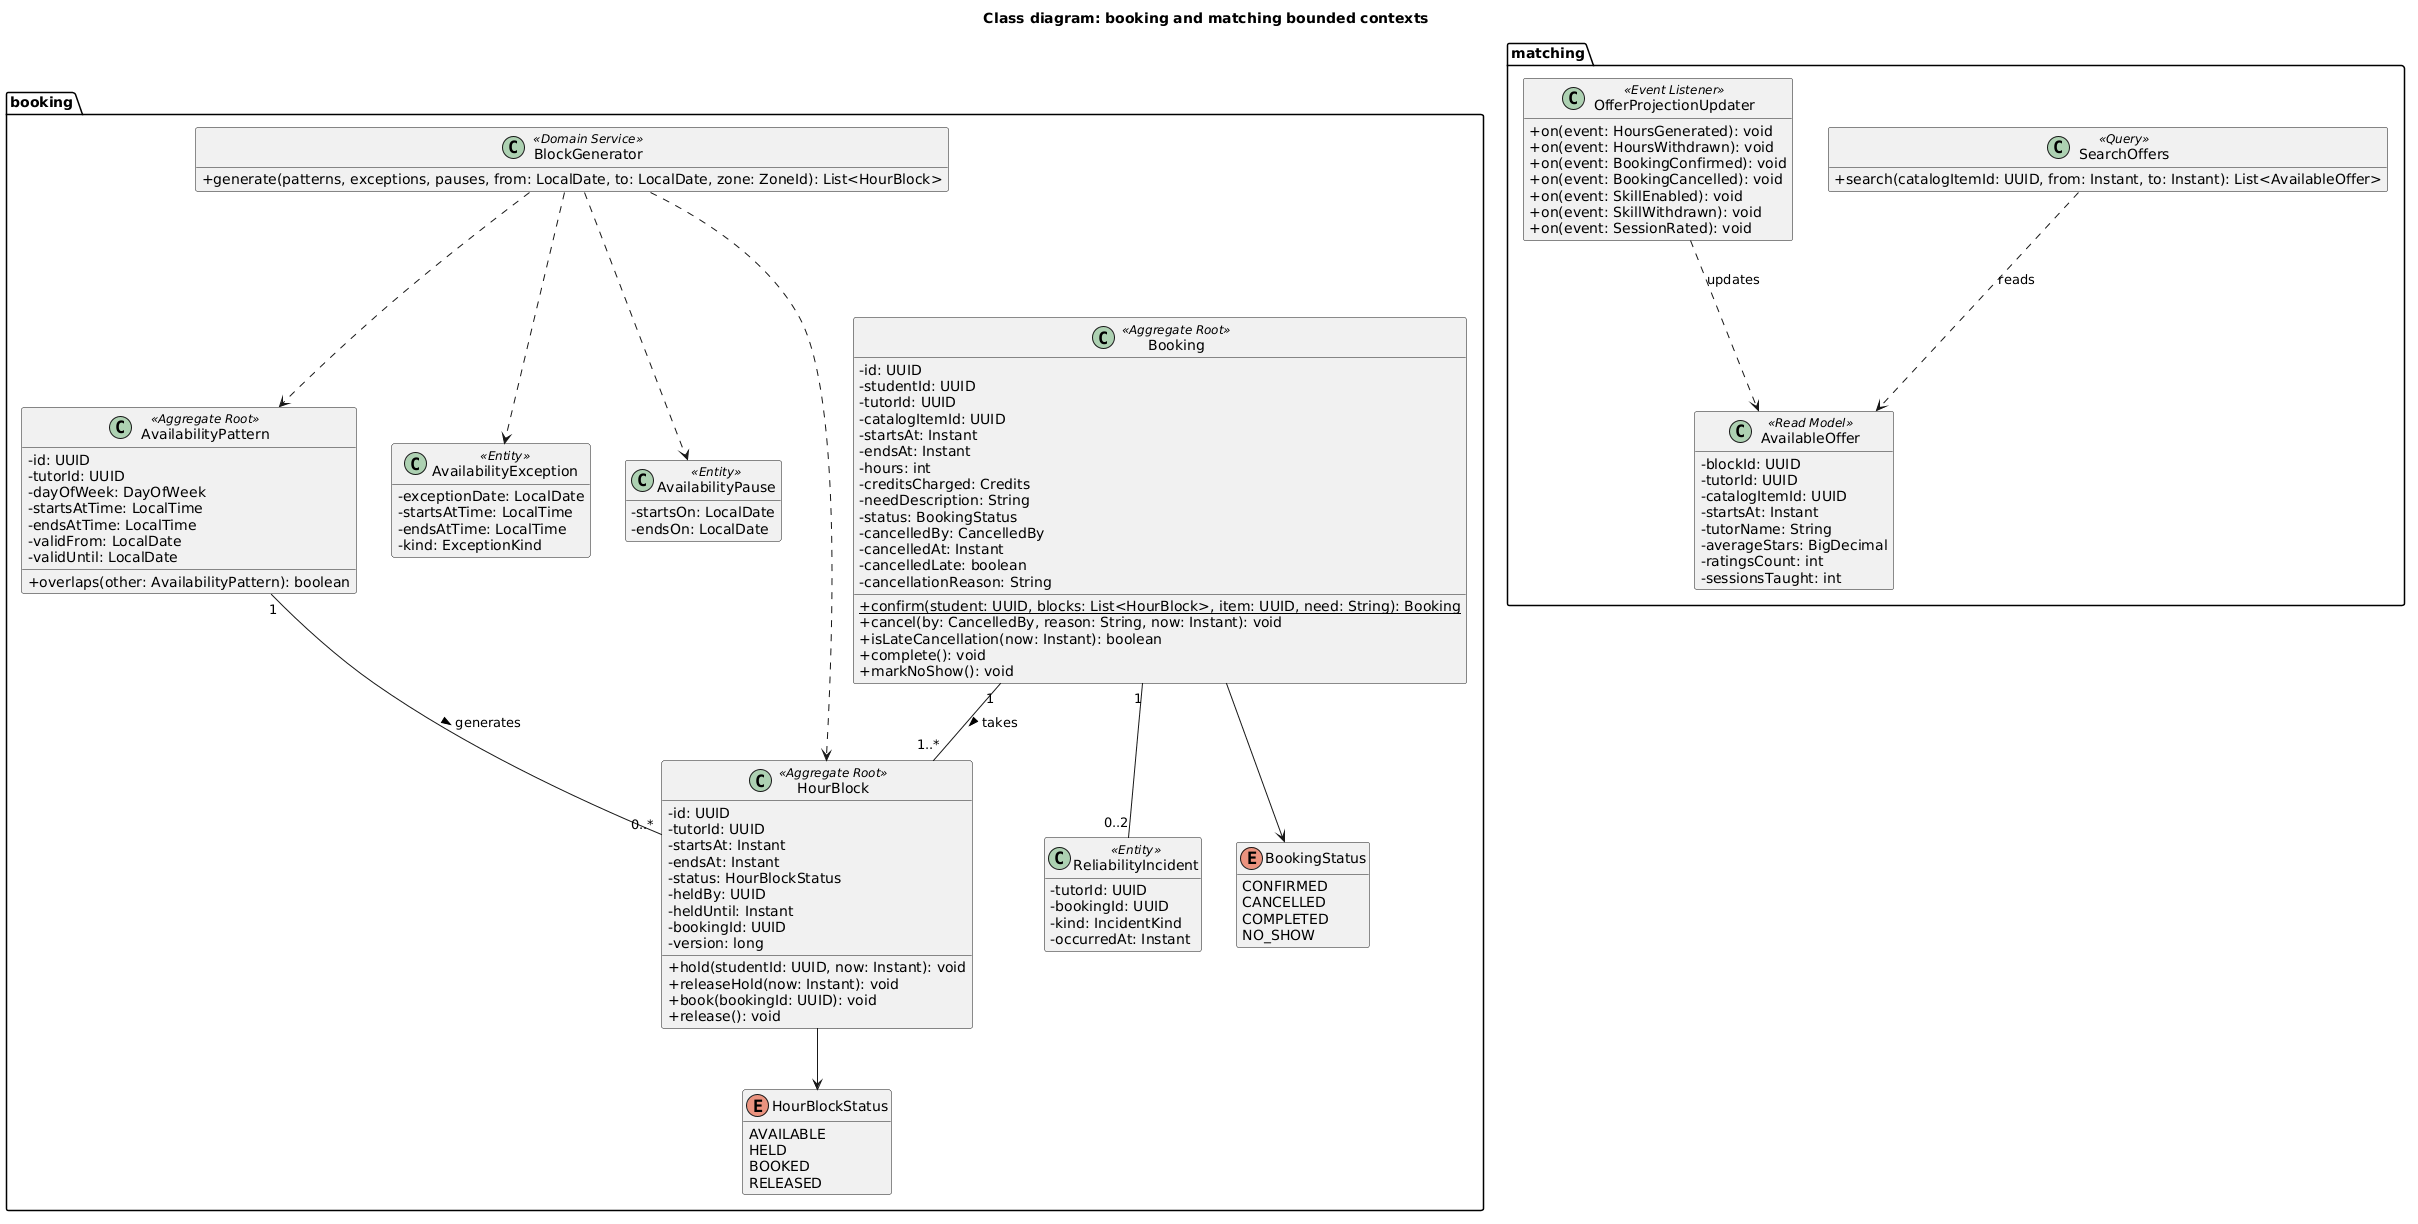

The diagram above was rendered by PlantUML. Its source (embedded in the PNG):
@startuml class-booking-matching
title Class diagram: booking and matching bounded contexts
skinparam classAttributeIconSize 0
hide empty members

package "booking" {
  class AvailabilityPattern <<Aggregate Root>> {
    - id: UUID
    - tutorId: UUID
    - dayOfWeek: DayOfWeek
    - startsAtTime: LocalTime
    - endsAtTime: LocalTime
    - validFrom: LocalDate
    - validUntil: LocalDate
    + overlaps(other: AvailabilityPattern): boolean
  }
  class AvailabilityException <<Entity>> {
    - exceptionDate: LocalDate
    - startsAtTime: LocalTime
    - endsAtTime: LocalTime
    - kind: ExceptionKind
  }
  class AvailabilityPause <<Entity>> {
    - startsOn: LocalDate
    - endsOn: LocalDate
  }
  class BlockGenerator <<Domain Service>> {
    + generate(patterns, exceptions, pauses, from: LocalDate, to: LocalDate, zone: ZoneId): List<HourBlock>
  }
  class HourBlock <<Aggregate Root>> {
    - id: UUID
    - tutorId: UUID
    - startsAt: Instant
    - endsAt: Instant
    - status: HourBlockStatus
    - heldBy: UUID
    - heldUntil: Instant
    - bookingId: UUID
    - version: long
    + hold(studentId: UUID, now: Instant): void
    + releaseHold(now: Instant): void
    + book(bookingId: UUID): void
    + release(): void
  }
  class Booking <<Aggregate Root>> {
    - id: UUID
    - studentId: UUID
    - tutorId: UUID
    - catalogItemId: UUID
    - startsAt: Instant
    - endsAt: Instant
    - hours: int
    - creditsCharged: Credits
    - needDescription: String
    - status: BookingStatus
    - cancelledBy: CancelledBy
    - cancelledAt: Instant
    - cancelledLate: boolean
    - cancellationReason: String
    + {static} confirm(student: UUID, blocks: List<HourBlock>, item: UUID, need: String): Booking
    + cancel(by: CancelledBy, reason: String, now: Instant): void
    + isLateCancellation(now: Instant): boolean
    + complete(): void
    + markNoShow(): void
  }
  class ReliabilityIncident <<Entity>> {
    - tutorId: UUID
    - bookingId: UUID
    - kind: IncidentKind
    - occurredAt: Instant
  }
  enum HourBlockStatus {
    AVAILABLE
    HELD
    BOOKED
    RELEASED
  }
  enum BookingStatus {
    CONFIRMED
    CANCELLED
    COMPLETED
    NO_SHOW
  }
}

package "matching" {
  class AvailableOffer <<Read Model>> {
    - blockId: UUID
    - tutorId: UUID
    - catalogItemId: UUID
    - startsAt: Instant
    - tutorName: String
    - averageStars: BigDecimal
    - ratingsCount: int
    - sessionsTaught: int
  }
  class OfferProjectionUpdater <<Event Listener>> {
    + on(event: HoursGenerated): void
    + on(event: HoursWithdrawn): void
    + on(event: BookingConfirmed): void
    + on(event: BookingCancelled): void
    + on(event: SkillEnabled): void
    + on(event: SkillWithdrawn): void
    + on(event: SessionRated): void
  }
  class SearchOffers <<Query>> {
    + search(catalogItemId: UUID, from: Instant, to: Instant): List<AvailableOffer>
  }
}

AvailabilityPattern "1" -- "0..*" HourBlock : generates >
BlockGenerator ..> AvailabilityPattern
BlockGenerator ..> AvailabilityException
BlockGenerator ..> AvailabilityPause
BlockGenerator ..> HourBlock
Booking "1" -- "1..*" HourBlock : takes >
Booking "1" -- "0..2" ReliabilityIncident
HourBlock --> HourBlockStatus
Booking --> BookingStatus
OfferProjectionUpdater ..> AvailableOffer : updates
SearchOffers ..> AvailableOffer : reads
@enduml